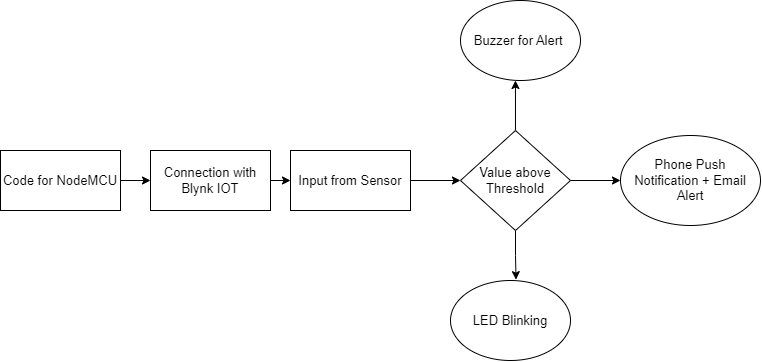

The diagram above was exported from draw.io. Its source (the exported page's mxGraphModel, read from the mxfile embedded in the PNG):
<mxGraphModel dx="1024" dy="517" grid="1" gridSize="10" guides="1" tooltips="1" connect="1" arrows="1" fold="1" page="1" pageScale="1" pageWidth="850" pageHeight="1100" math="0" shadow="0">
  <root>
    <mxCell id="0" />
    <mxCell id="1" parent="0" />
    <mxCell id="oWxqdDbF7u1DrXEnxKbz-8" style="edgeStyle=orthogonalEdgeStyle;rounded=0;orthogonalLoop=1;jettySize=auto;html=1;exitX=1;exitY=0.5;exitDx=0;exitDy=0;entryX=0;entryY=0.5;entryDx=0;entryDy=0;" edge="1" parent="1" source="oWxqdDbF7u1DrXEnxKbz-1" target="oWxqdDbF7u1DrXEnxKbz-2">
      <mxGeometry relative="1" as="geometry" />
    </mxCell>
    <mxCell id="oWxqdDbF7u1DrXEnxKbz-1" value="&lt;font style=&quot;font-size: 13px;&quot;&gt;Code for NodeMCU&lt;/font&gt;" style="rounded=0;whiteSpace=wrap;html=1;" vertex="1" parent="1">
      <mxGeometry x="40" y="490" width="120" height="60" as="geometry" />
    </mxCell>
    <mxCell id="oWxqdDbF7u1DrXEnxKbz-9" style="edgeStyle=orthogonalEdgeStyle;rounded=0;orthogonalLoop=1;jettySize=auto;html=1;exitX=1;exitY=0.5;exitDx=0;exitDy=0;entryX=0;entryY=0.5;entryDx=0;entryDy=0;" edge="1" parent="1" source="oWxqdDbF7u1DrXEnxKbz-2" target="oWxqdDbF7u1DrXEnxKbz-3">
      <mxGeometry relative="1" as="geometry" />
    </mxCell>
    <mxCell id="oWxqdDbF7u1DrXEnxKbz-2" value="&lt;font style=&quot;font-size: 13px;&quot;&gt;Connection with Blynk IOT&lt;/font&gt;" style="rounded=0;whiteSpace=wrap;html=1;" vertex="1" parent="1">
      <mxGeometry x="190" y="490" width="120" height="60" as="geometry" />
    </mxCell>
    <mxCell id="oWxqdDbF7u1DrXEnxKbz-10" style="edgeStyle=orthogonalEdgeStyle;rounded=0;orthogonalLoop=1;jettySize=auto;html=1;exitX=1;exitY=0.5;exitDx=0;exitDy=0;entryX=0;entryY=0.5;entryDx=0;entryDy=0;" edge="1" parent="1" source="oWxqdDbF7u1DrXEnxKbz-3" target="oWxqdDbF7u1DrXEnxKbz-6">
      <mxGeometry relative="1" as="geometry" />
    </mxCell>
    <mxCell id="oWxqdDbF7u1DrXEnxKbz-3" value="&lt;font style=&quot;font-size: 13px;&quot;&gt;Input from Sensor&lt;/font&gt;" style="rounded=0;whiteSpace=wrap;html=1;" vertex="1" parent="1">
      <mxGeometry x="330" y="490" width="120" height="60" as="geometry" />
    </mxCell>
    <mxCell id="oWxqdDbF7u1DrXEnxKbz-4" value="&lt;font style=&quot;font-size: 13px;&quot;&gt;Buzzer for Alert&amp;nbsp;&lt;/font&gt;" style="ellipse;whiteSpace=wrap;html=1;" vertex="1" parent="1">
      <mxGeometry x="500" y="340" width="120" height="80" as="geometry" />
    </mxCell>
    <mxCell id="oWxqdDbF7u1DrXEnxKbz-5" value="&lt;font style=&quot;font-size: 13px;&quot;&gt;LED Blinking&lt;/font&gt;" style="ellipse;whiteSpace=wrap;html=1;" vertex="1" parent="1">
      <mxGeometry x="490" y="620" width="120" height="80" as="geometry" />
    </mxCell>
    <mxCell id="oWxqdDbF7u1DrXEnxKbz-13" style="edgeStyle=orthogonalEdgeStyle;rounded=0;orthogonalLoop=1;jettySize=auto;html=1;entryX=0.546;entryY=-0.011;entryDx=0;entryDy=0;entryPerimeter=0;" edge="1" parent="1" source="oWxqdDbF7u1DrXEnxKbz-6" target="oWxqdDbF7u1DrXEnxKbz-5">
      <mxGeometry relative="1" as="geometry" />
    </mxCell>
    <mxCell id="oWxqdDbF7u1DrXEnxKbz-14" style="edgeStyle=orthogonalEdgeStyle;rounded=0;orthogonalLoop=1;jettySize=auto;html=1;entryX=0.458;entryY=1;entryDx=0;entryDy=0;entryPerimeter=0;" edge="1" parent="1" source="oWxqdDbF7u1DrXEnxKbz-6" target="oWxqdDbF7u1DrXEnxKbz-4">
      <mxGeometry relative="1" as="geometry" />
    </mxCell>
    <mxCell id="oWxqdDbF7u1DrXEnxKbz-16" style="edgeStyle=orthogonalEdgeStyle;rounded=0;orthogonalLoop=1;jettySize=auto;html=1;entryX=0;entryY=0.5;entryDx=0;entryDy=0;" edge="1" parent="1" source="oWxqdDbF7u1DrXEnxKbz-6" target="oWxqdDbF7u1DrXEnxKbz-15">
      <mxGeometry relative="1" as="geometry" />
    </mxCell>
    <mxCell id="oWxqdDbF7u1DrXEnxKbz-6" value="&lt;font style=&quot;font-size: 13px;&quot;&gt;Value above Threshold&lt;/font&gt;" style="rhombus;whiteSpace=wrap;html=1;" vertex="1" parent="1">
      <mxGeometry x="500" y="470" width="110" height="100" as="geometry" />
    </mxCell>
    <mxCell id="oWxqdDbF7u1DrXEnxKbz-15" value="&lt;font style=&quot;font-size: 13px;&quot;&gt;Phone Push Notification + Email Alert&lt;/font&gt;" style="ellipse;whiteSpace=wrap;html=1;" vertex="1" parent="1">
      <mxGeometry x="660" y="475" width="140" height="90" as="geometry" />
    </mxCell>
  </root>
</mxGraphModel>